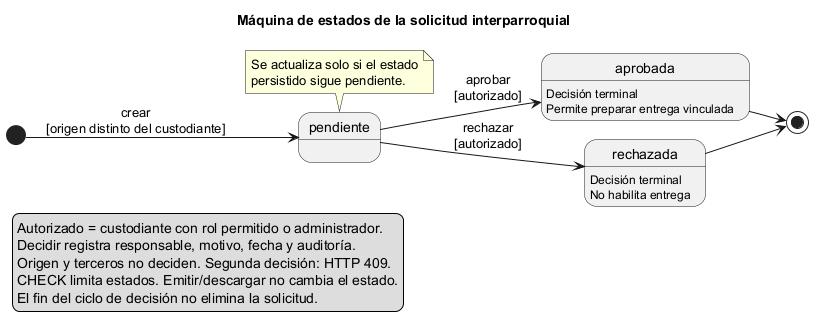

The diagram above was rendered by PlantUML. Its source (embedded in the PNG):
@startuml
!pragma layout smetana
left to right direction
title Máquina de estados de la solicitud interparroquial
state "pendiente" as Pendiente
state "aprobada" as Aprobada
state "rechazada" as Rechazada
Aprobada : Decisión terminal
Aprobada : Permite preparar entrega vinculada
Rechazada : Decisión terminal
Rechazada : No habilita entrega
[*] --> Pendiente : crear\n[origen distinto del custodiante]
Pendiente --> Aprobada : aprobar\n[autorizado]
Pendiente --> Rechazada : rechazar\n[autorizado]
Aprobada --> [*]
Rechazada --> [*]
note top of Pendiente
  Se actualiza solo si el estado
  persistido sigue pendiente.
end note
legend bottom left
  Autorizado = custodiante con rol permitido o administrador.
  Decidir registra responsable, motivo, fecha y auditoría.
  Origen y terceros no deciden. Segunda decisión: HTTP 409.
  CHECK limita estados. Emitir/descargar no cambia el estado.
  El fin del ciclo de decisión no elimina la solicitud.
endlegend
@enduml